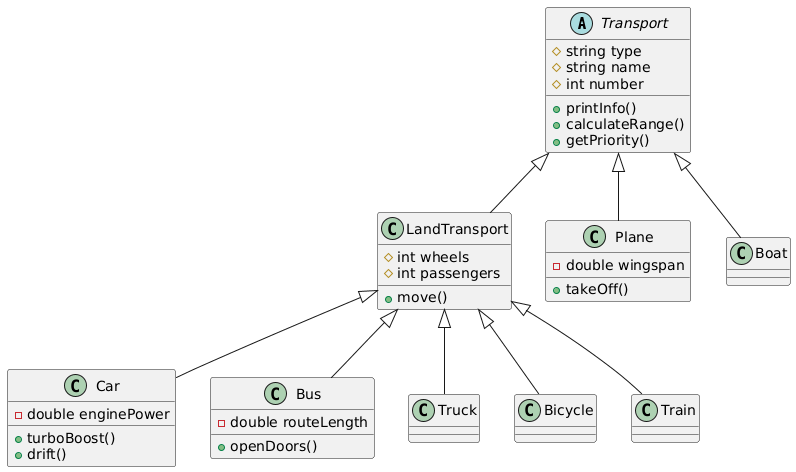

The diagram above was rendered by PlantUML. Its source (embedded in the PNG):
@startuml
abstract class Transport {
  # string type
  # string name
  # int number
  + printInfo()
  + calculateRange()
  + getPriority()
}

class LandTransport extends Transport {
  # int wheels
  # int passengers
  + move()
}

class Car extends LandTransport {
  - double enginePower
  + turboBoost()
  + drift()
}

class Bus extends LandTransport {
  - double routeLength
  + openDoors()
}

class Plane extends Transport {
  - double wingspan
  + takeOff()
}

Transport <|-- Boat
LandTransport <|-- Truck
LandTransport <|-- Bicycle
LandTransport <|-- Train
@enduml